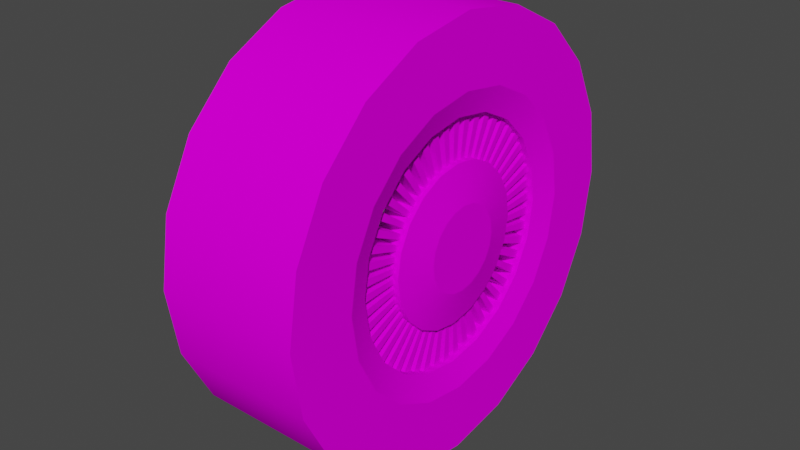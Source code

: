 # Source: ContinentalWheel.blend  (saved by Blender 2.92.15; exported with 4.5.12 LTS)
import bpy
from mathutils import Matrix  # noqa: F401  (used for matrix-valued properties, if any)

bpy.ops.wm.read_factory_settings(use_empty=True)
scene = bpy.context.scene
scene.name = 'Scene'

# ---- collections
col_collection = bpy.data.collections.new('Collection'); scene.collection.children.link(col_collection)

# ---- images (referenced by path relative to the original .blend; pixels are not part of the script)
import os
ASSET_DIR = os.environ.get("B2B_ASSET_DIR", "")  # directory of the original .blend (textures are referenced by path, not embedded)
HERE = os.path.dirname(os.path.abspath(__file__))  # packed textures are extracted next to this script under _unpacked/

def load_image(name, relpath, width, height, colorspace="sRGB"):
    """Load a texture the original file referenced (path relative to the .blend, or extracted next to this script)."""
    p = next((c for c in (os.path.join(HERE, relpath), os.path.join(ASSET_DIR, relpath)) if relpath and os.path.exists(c)), "")
    if p:
        img = bpy.data.images.load(p, check_existing=True)
        img.name = name
    else:  # same state as the original file: an image datablock whose file is absent (Cycles renders it pink)
        img = bpy.data.images.new(name, width, height)
        img.source = "FILE"
        img.filepath = "//" + (relpath or name)
    img.colorspace_settings.name = colorspace
    return img
img_wheel_png_001 = load_image('wheel.png.001', 'wheel.png', 1024, 1024, 'sRGB')

# ---- materials (node trees are filled in below, after node groups)
mat_wheel = bpy.data.materials.new('Wheel')
mat_wheel.use_backface_culling = True
mat_wheel.use_transparent_shadow = False

# ---- node groups
ng_auto_smooth = bpy.data.node_groups.new('Auto Smooth', 'GeometryNodeTree')
_s = ng_auto_smooth.interface.new_socket(name='Geometry', in_out='OUTPUT', socket_type='NodeSocketGeometry')
_s = ng_auto_smooth.interface.new_socket(name='Geometry', in_out='INPUT', socket_type='NodeSocketGeometry')
_s = ng_auto_smooth.interface.new_socket(name='Angle', in_out='INPUT', socket_type='NodeSocketFloat')
_s.subtype = 'ANGLE'
_s.min_value = 0.0
_s.max_value = 3.142
ng_auto_smooth.is_modifier = True
_N = ng_auto_smooth.nodes; _L = ng_auto_smooth.links
n0 = _N.new('NodeGroupOutput'); n0.name = 'Group Output'; n0.location = (480, -100)
n1 = _N.new('NodeGroupInput'); n1.name = 'Group Input'; n1.location = (-420, -300)
n2 = _N.new('NodeGroupInput'); n2.name = 'Group Input.001'; n2.location = (-60, -100)
n3 = _N.new('GeometryNodeSetShadeSmooth'); n3.name = 'Set Shade Smooth'; n3.location = (120, -100)
n3.domain = 'EDGE'
n4 = _N.new('GeometryNodeSetShadeSmooth'); n4.name = 'Set Shade Smooth.001'; n4.location = (300, -100)
n5 = _N.new('GeometryNodeInputMeshEdgeAngle'); n5.name = 'Edge Angle'; n5.location = (-420, -220)
n6 = _N.new('GeometryNodeInputEdgeSmooth'); n6.name = 'Is Edge Smooth'; n6.location = (-60, -160)
n7 = _N.new('GeometryNodeInputShadeSmooth'); n7.name = 'Is Face Smooth'; n7.location = (-240, -340)
n8 = _N.new('FunctionNodeBooleanMath'); n8.name = 'Boolean Math'; n8.location = (-60, -220)
n9 = _N.new('FunctionNodeCompare'); n9.name = 'Compare'; n9.location = (-240, -180)
n9.operation = 'LESS_EQUAL'
_L.new(n5.outputs[0], n9.inputs[0])
_L.new(n4.outputs[0], n0.inputs[0])
_L.new(n1.outputs[1], n9.inputs[1])
_L.new(n9.outputs[0], n8.inputs[0])
_L.new(n7.outputs[0], n8.inputs[1])
_L.new(n2.outputs[0], n3.inputs[0])
_L.new(n6.outputs[0], n3.inputs[1])
_L.new(n3.outputs[0], n4.inputs[0])
_L.new(n8.outputs[0], n3.inputs[2])
n0.is_active_output = True

# ---- material node trees
mat_wheel.use_nodes = True; mat_wheel.node_tree.nodes.clear()
_N = mat_wheel.node_tree.nodes; _L = mat_wheel.node_tree.links
n0 = _N.new('ShaderNodeBsdfPrincipled'); n0.name = 'Principled BSDF'; n0.location = (10, 300)
n0.distribution = 'GGX'
n0.subsurface_method = 'BURLEY'
n0.inputs[3].default_value = 1.45
n0.inputs[13].default_value = 0.0
n0.inputs[27].default_value = (0.0, 0.0, 0.0, 1.0)
n0.inputs[28].default_value = 1.0
n1 = _N.new('ShaderNodeOutputMaterial'); n1.name = 'Material Output'; n1.location = (300, 300)
n2 = _N.new('ShaderNodeTexImage'); n2.name = 'Image Texture'; n2.location = (-321, 202)
n2.image = img_wheel_png_001
_L.new(n0.outputs[0], n1.inputs[0])
_L.new(n2.outputs[0], n0.inputs[0])
n1.is_active_output = True

# ---- world
world_world = bpy.data.worlds.new('World'); scene.world = world_world
world_world.use_nodes = True; world_world.node_tree.nodes.clear()
_N = world_world.node_tree.nodes; _L = world_world.node_tree.links
n0 = _N.new('ShaderNodeOutputWorld'); n0.name = 'World Output'; n0.location = (300, 300)
n1 = _N.new('ShaderNodeBackground'); n1.name = 'Background'; n1.location = (10, 300)
n1.inputs[0].default_value = (0.05088, 0.05088, 0.05088, 1.0)
_L.new(n1.outputs[0], n0.inputs[0])
n0.is_active_output = True
world_world.color = (0.05088, 0.05088, 0.05088)
world_world.use_sun_shadow = False
world_world.sun_shadow_jitter_overblur = 0.0

# ---- meshes
me_cylinder = bpy.data.meshes.new('Cylinder')
me_cylinder.from_pydata([(-0.1623, -1.49e-06, 0.1978), (-0.1623, 0.06112, 0.1881), (-0.1623, 0.1163, 0.16), (-0.1623, 0.16, 0.1163), (-0.1623, 0.1881, 0.06112), (-0.1623, 0.1978, 1.192e-06), (-0.1623, 0.1881, -0.06112), (-0.1623, 0.16, -0.1163), (-0.1623, 0.1163, -0.16), (-0.1623, 0.06112, -0.1881), (-0.1623, 1.371e-06, -0.1978), (-0.1623, -0.06112, -0.1881), (-0.1623, -0.1163, -0.16), (-0.1623, -0.16, -0.1163), (-0.1623, -0.1881, -0.06112), (-0.1623, -0.1978, -1.55e-06), (-0.1623, -0.1881, 0.06112), (-0.1623, -0.16, 0.1163), (-0.1623, -0.1163, 0.16), (-0.1623, -0.06112, 0.1881), (-0.1623, -2.444e-06, 0.3174), (-0.1623, 0.09809, 0.3019), (0.05181, 0.09809, 0.3019), (0.05181, -2.474e-06, 0.3174), (-0.1623, 0.1866, 0.2568), (0.05181, 0.1866, 0.2568), (-0.1623, 0.2568, 0.1866), (0.05181, 0.2568, 0.1866), (-0.1623, 0.3019, 0.0981), (0.05181, 0.3019, 0.0981), (-0.1623, 0.3174, 2.027e-06), (0.05181, 0.3174, 2.146e-06), (-0.1623, 0.3019, -0.09809), (0.05181, 0.3019, -0.09809), (-0.1623, 0.2568, -0.1866), (0.05181, 0.2568, -0.1866), (-0.1623, 0.1866, -0.2568), (0.05181, 0.1866, -0.2568), (-0.1623, 0.0981, -0.3019), (0.05181, 0.0981, -0.3019), (-0.1623, 2.295e-06, -0.3174), (0.05181, 2.265e-06, -0.3174), (-0.1623, -0.09809, -0.3019), (0.05181, -0.09809, -0.3019), (-0.1623, -0.1866, -0.2568), (0.05181, -0.1866, -0.2568), (-0.1623, -0.2568, -0.1866), (0.05181, -0.2568, -0.1866), (-0.1623, -0.3019, -0.0981), (0.05181, -0.3019, -0.0981), (-0.1623, -0.3174, -2.265e-06), (0.05181, -0.3174, -2.265e-06), (-0.1623, -0.3019, 0.09809), (0.05181, -0.3019, 0.09809), (-0.1623, -0.2568, 0.1866), (0.05181, -0.2568, 0.1866), (-0.1623, -0.1866, 0.2568), (0.05181, -0.1866, 0.2568), (-0.1623, -0.0981, 0.3019), (0.05181, -0.0981, 0.3019), (-0.1623, -1.639e-06, 0.2162), (-0.1623, 0.06679, 0.2056), (0.03956, 0.05533, 0.1703), (0.03956, -1.371e-06, 0.1791), (-0.1623, 0.1271, 0.1749), (0.03956, 0.1052, 0.1449), (-0.1623, 0.1749, 0.1271), (0.03956, 0.1449, 0.1053), (-0.1623, 0.2056, 0.0668), (0.03956, 0.1703, 0.05533), (-0.1623, 0.2162, 1.311e-06), (0.03956, 0.1791, 1.073e-06), (-0.1623, 0.2056, -0.06679), (0.03956, 0.1703, -0.05533), (-0.1623, 0.1749, -0.1271), (0.03956, 0.1449, -0.1052), (-0.1623, 0.1271, -0.1749), (0.03956, 0.1053, -0.1449), (-0.1623, 0.0668, -0.2056), (0.03956, 0.05533, -0.1703), (-0.1623, 1.49e-06, -0.2162), (0.03956, 1.132e-06, -0.1791), (-0.1623, -0.06679, -0.2056), (0.03956, -0.05533, -0.1703), (-0.1623, -0.1271, -0.1749), (0.03956, -0.1052, -0.1449), (-0.1623, -0.1749, -0.1271), (0.03956, -0.1449, -0.1053), (-0.1623, -0.2056, -0.0668), (0.03956, -0.1703, -0.05533), (-0.1623, -0.2162, -1.669e-06), (0.03956, -0.1791, -1.311e-06), (-0.1623, -0.2056, 0.06679), (0.03956, -0.1703, 0.05533), (-0.1623, -0.1749, 0.1271), (0.03956, -0.1449, 0.1052), (-0.1623, -0.1271, 0.1749), (0.03956, -0.1053, 0.1449), (-0.1623, -0.0668, 0.2056), (0.03956, -0.05533, 0.1703), (-0.005992, -0.16, 0.1163), (-0.005662, -0.1057, 0.1455), (-0.005662, -0.1711, 0.05558), (-0.005662, -0.1799, -1.311e-06), (-0.005662, -0.1711, -0.05558), (-0.005662, -0.1455, -0.1057), (-0.005662, -0.1057, -0.1455), (-0.005662, -0.05558, -0.1711), (-0.005662, 1.162e-06, -0.1799), (-0.005662, 0.05558, -0.1711), (-0.005662, 0.1057, -0.1455), (-0.005662, 0.1455, -0.1057), (-0.005662, 0.1711, -0.05558), (-0.005662, 0.1799, 1.073e-06), (-0.005662, 0.1711, 0.05558), (-0.005662, 0.1455, 0.1057), (-0.005662, 0.1057, 0.1455), (-0.005662, 0.05558, 0.1711), (-0.005662, -1.371e-06, 0.1799), (-0.005662, -0.05558, 0.1711), (0.05181, 0.06679, 0.2056), (0.05181, -1.669e-06, 0.2162), (0.05181, 0.1271, 0.1749), (0.05181, 0.1749, 0.1271), (0.05181, 0.2056, 0.0668), (0.05181, 0.2162, 1.311e-06), (0.05181, 0.2056, -0.06679), (0.05181, 0.1749, -0.1271), (0.05181, 0.1271, -0.1749), (0.05181, 0.0668, -0.2056), (0.05181, 1.46e-06, -0.2162), (0.05181, -0.0668, -0.2056), (0.05181, -0.1271, -0.1749), (0.05181, -0.1749, -0.1271), (0.05181, -0.2056, -0.0668), (0.05181, -0.2162, -1.55e-06), (0.05181, -0.2056, 0.06679), (0.05181, -0.1749, 0.1271), (0.05181, -0.1271, 0.1749), (0.05181, -0.0668, 0.2056), (0.03956, 0.03633, 0.1118), (0.03956, -8.643e-07, 0.1176), (0.03956, 0.0691, 0.09511), (0.03956, 0.09511, 0.0691), (0.03956, 0.1118, 0.03633), (0.03956, 0.1176, 5.96e-07), (0.03956, 0.1118, -0.03633), (0.03956, 0.09511, -0.0691), (0.03956, 0.0691, -0.09511), (0.03956, 0.03633, -0.1118), (0.03956, 5.96e-07, -0.1176), (0.03956, -0.03633, -0.1118), (0.03956, -0.0691, -0.09511), (0.03956, -0.09511, -0.0691), (0.03956, -0.1118, -0.03633), (0.03956, -0.1176, -8.345e-07), (0.03956, -0.1118, 0.03633), (0.03956, -0.09511, 0.0691), (0.03956, -0.0691, 0.09511), (0.03956, -0.03633, 0.1118), (0.05148, 0.01925, 0.05924), (0.05148, -4.47e-07, 0.06229), (0.05148, 0.03661, 0.05039), (0.05148, 0.05039, 0.03661), (0.05148, 0.05924, 0.01925), (0.05148, 0.06229, 1.192e-07), (0.05148, 0.05924, -0.01925), (0.05148, 0.05039, -0.03661), (0.05148, 0.03661, -0.05039), (0.05148, 0.01925, -0.05924), (0.05148, 1.192e-07, -0.06229), (0.05148, -0.01925, -0.05924), (0.05148, -0.03661, -0.05039), (0.05148, -0.05039, -0.03661), (0.05148, -0.05924, -0.01925), (0.05148, -0.06229, -4.768e-07), (0.05148, -0.05924, 0.01925), (0.05148, -0.05039, 0.03661), (0.05148, -0.03661, 0.05039), (0.05148, -0.01925, 0.05924), (-0.005992, -0.06112, 0.1881), (-0.005992, -0.1163, 0.16), (-0.005992, -1.49e-06, 0.1978), (-0.005992, 0.06112, 0.1881), (-0.005992, 0.1163, 0.16), (-0.005992, 0.16, 0.1163), (-0.005992, 0.1881, 0.06112), (-0.005992, 0.1978, 1.192e-06), (-0.005992, 0.1881, -0.06112), (-0.005992, 0.16, -0.1163), (-0.005992, 0.1163, -0.16), (-0.005992, 0.06112, -0.1881), (-0.005992, 1.341e-06, -0.1978), (-0.005992, -0.06112, -0.1881), (-0.005992, -0.1163, -0.16), (-0.005992, -0.16, -0.1163), (-0.005992, -0.1881, -0.06112), (-0.005992, -0.1978, -1.431e-06), (-0.005992, -0.1881, 0.06112), (-0.005662, -0.1455, 0.1057), (-0.004509, -0.03619, 0.1114), (-0.004509, -0.06884, 0.09474), (-0.004509, -8.941e-07, 0.1171), (-0.004509, 0.03619, 0.1114), (-0.004509, 0.06883, 0.09474), (-0.004509, 0.09474, 0.06884), (-0.004509, 0.1114, 0.03619), (-0.004509, 0.1171, 5.96e-07), (-0.004509, 0.1114, -0.03619), (-0.004509, 0.09474, -0.06884), (-0.004509, 0.06884, -0.09474), (-0.004509, 0.03619, -0.1114), (-0.004509, 6.258e-07, -0.1171), (-0.004509, -0.03619, -0.1114), (-0.004509, -0.06884, -0.09474), (-0.004509, -0.09474, -0.06884), (-0.004509, -0.1114, -0.03619), (-0.004509, -0.1171, -9.537e-07), (-0.004509, -0.1114, 0.03619), (-0.004509, -0.09474, 0.06883), (0.03196, 0.05533, 0.1703), (0.03196, -1.371e-06, 0.1791), (0.03196, 0.1052, 0.1449), (0.03196, 0.1449, 0.1053), (0.03196, 0.1703, 0.05533), (0.03196, 0.1791, 1.073e-06), (0.03196, 0.1703, -0.05533), (0.03196, 0.1449, -0.1052), (0.03196, 0.1053, -0.1449), (0.03196, 0.05533, -0.1703), (0.03196, 1.132e-06, -0.1791), (0.03196, -0.05533, -0.1703), (0.03196, -0.1052, -0.1449), (0.03196, -0.1449, -0.1053), (0.03196, -0.1703, -0.05533), (0.03196, -0.1791, -1.311e-06), (0.03196, -0.1703, 0.05533), (0.03196, -0.1449, 0.1052), (0.03196, -0.1053, 0.1449), (0.03196, -0.05533, 0.1703), (-0.005662, -0.1057, 0.1455), (-0.005662, -0.1711, 0.05558), (-0.005662, -0.1799, -1.311e-06), (-0.005662, -0.1711, -0.05558), (-0.005662, -0.1455, -0.1057), (-0.005662, -0.1057, -0.1455), (-0.005662, -0.05558, -0.1711), (-0.005662, 1.162e-06, -0.1799), (-0.005662, 0.05558, -0.1711), (-0.005662, 0.1057, -0.1455), (-0.005662, 0.1455, -0.1057), (-0.005662, 0.1711, -0.05558), (-0.005662, 0.1799, 1.073e-06), (-0.005662, 0.1711, 0.05558), (-0.005662, 0.1455, 0.1057), (-0.005662, 0.1057, 0.1455), (-0.005662, 0.05558, 0.1711), (-0.005662, -1.371e-06, 0.1799), (-0.005662, -0.05558, 0.1711), (0.03196, 0.03633, 0.1118), (0.03196, -8.643e-07, 0.1176), (0.03196, 0.0691, 0.09511), (0.03196, 0.09511, 0.0691), (0.03196, 0.1118, 0.03633), (0.03196, 0.1176, 5.96e-07), (0.03196, 0.1118, -0.03633), (0.03196, 0.09511, -0.0691), (0.03196, 0.0691, -0.09511), (0.03196, 0.03633, -0.1118), (0.03196, 5.96e-07, -0.1176), (0.03196, -0.03633, -0.1118), (0.03196, -0.0691, -0.09511), (0.03196, -0.09511, -0.0691), (0.03196, -0.1118, -0.03633), (0.03196, -0.1176, -8.345e-07), (0.03196, -0.1118, 0.03633), (0.03196, -0.09511, 0.0691), (0.03196, -0.0691, 0.09511), (0.03196, -0.03633, 0.1118), (-0.005662, -0.1455, 0.1057), (-0.004509, -0.03619, 0.1114), (-0.004509, -0.06884, 0.09474), (-0.004509, -8.941e-07, 0.1171), (-0.004509, 0.03619, 0.1114), (-0.004509, 0.06883, 0.09474), (-0.004509, 0.09474, 0.06884), (-0.004509, 0.1114, 0.03619), (-0.004509, 0.1171, 5.96e-07), (-0.004509, 0.1114, -0.03619), (-0.004509, 0.09474, -0.06884), (-0.004509, 0.06884, -0.09474), (-0.004509, 0.03619, -0.1114), (-0.004509, 6.258e-07, -0.1171), (-0.004509, -0.03619, -0.1114), (-0.004509, -0.06884, -0.09474), (-0.004509, -0.09474, -0.06884), (-0.004509, -0.1114, -0.03619), (-0.004509, -0.1171, -9.537e-07), (-0.004509, -0.1114, 0.03619), (-0.004509, -0.09474, 0.06883), (0.03196, -0.15, 0.09526), (0.03196, -0.155, 0.08528), (0.03196, -0.1601, 0.0753), (0.03196, -0.1652, 0.06531), (0.03196, -0.09845, 0.06254), (0.03196, -0.1018, 0.05599), (0.03196, -0.1051, 0.04944), (0.03196, -0.1085, 0.04288), (0.03196, -0.1721, 0.04426), (0.03196, -0.1738, 0.0332), (0.03196, -0.1756, 0.02213), (0.03196, -0.1773, 0.01107), (0.03196, -0.113, 0.02906), (0.03196, -0.1141, 0.0218), (0.03196, -0.1153, 0.01453), (0.03196, -0.1164, 0.007265), (0.03196, -0.1773, -0.01107), (0.03196, -0.1756, -0.02213), (0.03196, -0.1738, -0.0332), (0.03196, -0.172, -0.04427), (0.03196, -0.1164, -0.007266), (0.03196, -0.1153, -0.01453), (0.03196, -0.1141, -0.0218), (0.03196, -0.113, -0.02906), (0.03196, -0.1652, -0.06532), (0.03196, -0.1601, -0.0753), (0.03196, -0.155, -0.08528), (0.03196, -0.1499, -0.09527), (0.03196, -0.1085, -0.04288), (0.03196, -0.1051, -0.04944), (0.03196, -0.1018, -0.05599), (0.03196, -0.09845, -0.06255), (0.03196, -0.1369, -0.1132), (0.03196, -0.129, -0.1211), (0.03196, -0.1211, -0.129), (0.03196, -0.1132, -0.1369), (0.03196, -0.08991, -0.0743), (0.03196, -0.0847, -0.0795), (0.03196, -0.0795, -0.0847), (0.03196, -0.0743, -0.08991), (0.03196, -0.1132, 0.1369), (0.03196, -0.1211, 0.129), (0.03196, -0.129, 0.1211), (0.03196, -0.1369, 0.1132), (0.03196, -0.0743, 0.0899), (0.03196, -0.0795, 0.0847), (0.03196, -0.0847, 0.0795), (0.03196, -0.08991, 0.0743), (0.03196, -0.06532, 0.1652), (0.03196, -0.0753, 0.1601), (0.03196, -0.08528, 0.155), (0.03196, -0.09527, 0.1499), (0.03196, -0.04288, 0.1085), (0.03196, -0.04944, 0.1051), (0.03196, -0.05599, 0.1018), (0.03196, -0.06255, 0.09845), (0.03196, -0.09527, -0.15), (0.03196, -0.08528, -0.155), (0.03196, -0.0753, -0.1601), (0.03196, -0.06532, -0.1652), (0.03196, -0.06254, -0.09845), (0.03196, -0.05599, -0.1018), (0.03196, -0.04944, -0.1051), (0.03196, -0.04288, -0.1085), (0.03196, -0.04427, -0.1721), (0.03196, -0.0332, -0.1738), (0.03196, -0.02213, -0.1756), (0.03196, -0.01107, -0.1773), (0.03196, -0.02906, -0.113), (0.03196, -0.0218, -0.1141), (0.03196, -0.01453, -0.1153), (0.03196, -0.007265, -0.1164), (0.03196, 0.01107, -0.1773), (0.03196, 0.02213, -0.1756), (0.03196, 0.0332, -0.1738), (0.03196, 0.04427, -0.172), (0.03196, 0.007266, -0.1164), (0.03196, 0.01453, -0.1153), (0.03196, 0.0218, -0.1141), (0.03196, 0.02906, -0.113), (0.03196, -0.01107, 0.1773), (0.03196, -0.02213, 0.1756), (0.03196, -0.0332, 0.1738), (0.03196, -0.04427, 0.172), (0.03196, -0.007266, 0.1164), (0.03196, -0.01453, 0.1153), (0.03196, -0.0218, 0.1141), (0.03196, -0.02906, 0.113), (0.03196, 0.04427, 0.172), (0.03196, 0.0332, 0.1738), (0.03196, 0.02213, 0.1756), (0.03196, 0.01107, 0.1773), (0.03196, 0.02906, 0.113), (0.03196, 0.0218, 0.1141), (0.03196, 0.01453, 0.1153), (0.03196, 0.007265, 0.1164), (0.03196, 0.09526, 0.15), (0.03196, 0.08528, 0.155), (0.03196, 0.0753, 0.1601), (0.03196, 0.06531, 0.1652), (0.03196, 0.06254, 0.09845), (0.03196, 0.05599, 0.1018), (0.03196, 0.04944, 0.1051), (0.03196, 0.04288, 0.1085), (0.03196, 0.1369, 0.1132), (0.03196, 0.129, 0.1211), (0.03196, 0.1211, 0.129), (0.03196, 0.1132, 0.1369), (0.03196, 0.0899, 0.0743), (0.03196, 0.0847, 0.0795), (0.03196, 0.0795, 0.0847), (0.03196, 0.0743, 0.08991), (0.03196, 0.1652, 0.06532), (0.03196, 0.1601, 0.0753), (0.03196, 0.155, 0.08528), (0.03196, 0.1499, 0.09527), (0.03196, 0.1085, 0.04288), (0.03196, 0.1051, 0.04944), (0.03196, 0.1018, 0.05599), (0.03196, 0.09845, 0.06255), (0.03196, 0.1773, 0.01107), (0.03196, 0.1756, 0.02213), (0.03196, 0.1738, 0.0332), (0.03196, 0.172, 0.04427), (0.03196, 0.1164, 0.007266), (0.03196, 0.1153, 0.01453), (0.03196, 0.1141, 0.0218), (0.03196, 0.113, 0.02906), (0.03196, 0.172, -0.04427), (0.03196, 0.1738, -0.0332), (0.03196, 0.1756, -0.02213), (0.03196, 0.1773, -0.01107), (0.03196, 0.113, -0.02906), (0.03196, 0.1141, -0.0218), (0.03196, 0.1153, -0.01453), (0.03196, 0.1164, -0.007265), (0.03196, 0.15, -0.09527), (0.03196, 0.155, -0.08528), (0.03196, 0.1601, -0.0753), (0.03196, 0.1652, -0.06532), (0.03196, 0.09845, -0.06254), (0.03196, 0.1018, -0.05599), (0.03196, 0.1051, -0.04944), (0.03196, 0.1085, -0.04288), (0.03196, 0.1132, -0.1369), (0.03196, 0.1211, -0.129), (0.03196, 0.129, -0.1211), (0.03196, 0.1369, -0.1132), (0.03196, 0.0743, -0.08991), (0.03196, 0.0795, -0.0847), (0.03196, 0.0847, -0.0795), (0.03196, 0.08991, -0.0743), (0.03196, 0.06532, -0.1652), (0.03196, 0.0753, -0.1601), (0.03196, 0.08528, -0.155), (0.03196, 0.09527, -0.1499), (0.03196, 0.04288, -0.1085), (0.03196, 0.04944, -0.1051), (0.03196, 0.05599, -0.1018), (0.03196, 0.06255, -0.09845), (-0.005662, -0.1506, 0.09569), (-0.005662, -0.1557, 0.08566), (-0.005662, -0.1608, 0.07564), (-0.005662, -0.166, 0.06561), (-0.004509, -0.09807, 0.06231), (-0.004509, -0.1014, 0.05578), (-0.004509, -0.1047, 0.04925), (-0.004509, -0.1081, 0.04272), (-0.005662, -0.1137, 0.1376), (-0.005662, -0.1216, 0.1296), (-0.005662, -0.1296, 0.1216), (-0.005662, -0.1376, 0.1137), (-0.004509, -0.07402, 0.08956), (-0.004509, -0.0792, 0.08438), (-0.004509, -0.08438, 0.0792), (-0.004509, -0.08956, 0.07402), (-0.005662, -0.1728, 0.04446), (-0.005662, -0.1746, 0.03335), (-0.005662, -0.1763, 0.02223), (-0.005662, -0.1781, 0.01111), (-0.004509, -0.1125, 0.02895), (-0.004509, -0.1137, 0.02171), (-0.004509, -0.1148, 0.01447), (-0.004509, -0.116, 0.007237), (-0.005662, -0.1781, -0.01112), (-0.005662, -0.1763, -0.02223), (-0.005662, -0.1746, -0.03335), (-0.005662, -0.1728, -0.04447), (-0.004509, -0.116, -0.007239), (-0.004509, -0.1148, -0.01448), (-0.004509, -0.1137, -0.02171), (-0.004509, -0.1125, -0.02895), (-0.005662, -0.166, -0.06561), (-0.005662, -0.1608, -0.07564), (-0.005662, -0.1557, -0.08567), (-0.005662, -0.1506, -0.09569), (-0.004509, -0.1081, -0.04272), (-0.004509, -0.1047, -0.04925), (-0.004509, -0.1014, -0.05578), (-0.004509, -0.09807, -0.06231), (-0.005662, -0.1376, -0.1137), (-0.005662, -0.1296, -0.1216), (-0.005662, -0.1216, -0.1296), (-0.005662, -0.1137, -0.1376), (-0.004509, -0.08956, -0.07402), (-0.004509, -0.08438, -0.0792), (-0.004509, -0.0792, -0.08438), (-0.004509, -0.07402, -0.08956), (-0.005662, -0.06561, 0.1659), (-0.005662, -0.07564, 0.1608), (-0.005662, -0.08567, 0.1557), (-0.005662, -0.09569, 0.1506), (-0.004509, -0.04272, 0.1081), (-0.004509, -0.04925, 0.1047), (-0.004509, -0.05578, 0.1014), (-0.004509, -0.06231, 0.09807), (-0.005662, -0.01112, 0.1781), (-0.005662, -0.02223, 0.1763), (-0.005662, -0.03335, 0.1746), (-0.005662, -0.04447, 0.1728), (-0.004509, -0.007239, 0.116), (-0.004509, -0.01448, 0.1148), (-0.004509, -0.02171, 0.1137), (-0.004509, -0.02895, 0.1125), (-0.005662, -0.09569, -0.1506), (-0.005662, -0.08566, -0.1557), (-0.005662, -0.07564, -0.1608), (-0.005662, -0.06561, -0.166), (-0.004509, -0.06231, -0.09807), (-0.004509, -0.05578, -0.1014), (-0.004509, -0.04925, -0.1047), (-0.004509, -0.04272, -0.1081), (-0.005662, -0.04446, -0.1728), (-0.005662, -0.03335, -0.1746), (-0.005662, -0.02223, -0.1763), (-0.005662, -0.01112, -0.1781), (-0.004509, -0.02895, -0.1125), (-0.004509, -0.02171, -0.1137), (-0.004509, -0.01448, -0.1148), (-0.004509, -0.007237, -0.116), (-0.005662, 0.01112, -0.1781), (-0.005662, 0.02223, -0.1763), (-0.005662, 0.03335, -0.1746), (-0.005662, 0.04447, -0.1728), (-0.004509, 0.007238, -0.116), (-0.004509, 0.01448, -0.1148), (-0.004509, 0.02171, -0.1137), (-0.004509, 0.02895, -0.1125), (-0.005662, 0.04446, 0.1728), (-0.005662, 0.03335, 0.1746), (-0.005662, 0.02223, 0.1763), (-0.005662, 0.01111, 0.1781), (-0.004509, 0.02895, 0.1125), (-0.004509, 0.02171, 0.1137), (-0.004509, 0.01447, 0.1148), (-0.004509, 0.007237, 0.116), (-0.005662, 0.09569, 0.1506), (-0.005662, 0.08566, 0.1557), (-0.005662, 0.07564, 0.1608), (-0.005662, 0.06561, 0.166), (-0.004509, 0.06231, 0.09807), (-0.004509, 0.05578, 0.1014), (-0.004509, 0.04925, 0.1047), (-0.004509, 0.04272, 0.1081), (-0.005662, 0.1376, 0.1137), (-0.005662, 0.1296, 0.1216), (-0.005662, 0.1216, 0.1296), (-0.005662, 0.1137, 0.1376), (-0.004509, 0.08956, 0.07402), (-0.004509, 0.08438, 0.0792), (-0.004509, 0.0792, 0.08438), (-0.004509, 0.07402, 0.08956), (-0.005662, 0.1659, 0.06561), (-0.005662, 0.1608, 0.07564), (-0.005662, 0.1557, 0.08567), (-0.005662, 0.1506, 0.09569), (-0.004509, 0.1081, 0.04272), (-0.004509, 0.1047, 0.04925), (-0.004509, 0.1014, 0.05578), (-0.004509, 0.09807, 0.06231), (-0.005662, 0.1781, 0.01112), (-0.005662, 0.1763, 0.02223), (-0.005662, 0.1746, 0.03335), (-0.005662, 0.1728, 0.04447), (-0.004509, 0.116, 0.007238), (-0.004509, 0.1148, 0.01448), (-0.004509, 0.1137, 0.02171), (-0.004509, 0.1125, 0.02895), (-0.005662, 0.1728, -0.04446), (-0.005662, 0.1746, -0.03335), (-0.005662, 0.1763, -0.02223), (-0.005662, 0.1781, -0.01112), (-0.004509, 0.1125, -0.02895), (-0.004509, 0.1137, -0.02171), (-0.004509, 0.1148, -0.01447), (-0.004509, 0.116, -0.007237), (-0.005662, 0.1506, -0.09569), (-0.005662, 0.1557, -0.08566), (-0.005662, 0.1608, -0.07564), (-0.005662, 0.166, -0.06561), (-0.004509, 0.09807, -0.06231), (-0.004509, 0.1014, -0.05578), (-0.004509, 0.1047, -0.04925), (-0.004509, 0.1081, -0.04272), (-0.005662, 0.1137, -0.1376), (-0.005662, 0.1216, -0.1296), (-0.005662, 0.1296, -0.1216), (-0.005662, 0.1376, -0.1137), (-0.004509, 0.07402, -0.08956), (-0.004509, 0.0792, -0.08438), (-0.004509, 0.08438, -0.0792), (-0.004509, 0.08956, -0.07402), (-0.005662, 0.06561, -0.166), (-0.005662, 0.07564, -0.1608), (-0.005662, 0.08567, -0.1557), (-0.005662, 0.09569, -0.1506), (-0.004509, 0.04272, -0.1081), (-0.004509, 0.04925, -0.1047), (-0.004509, 0.05578, -0.1014), (-0.004509, 0.06231, -0.09807)], [], [(20, 23, 22, 21), (21, 22, 25, 24), (24, 25, 27, 26), (26, 27, 29, 28), (28, 29, 31, 30), (30, 31, 33, 32), (32, 33, 35, 34), (34, 35, 37, 36), (36, 37, 39, 38), (38, 39, 41, 40), (40, 41, 43, 42), (42, 43, 45, 44), (44, 45, 47, 46), (46, 47, 49, 48), (48, 49, 51, 50), (50, 51, 53, 52), (52, 53, 55, 54), (54, 55, 57, 56), (56, 57, 59, 58), (58, 59, 23, 20), (61, 60, 20, 21), (121, 120, 22, 23), (64, 61, 21, 24), (120, 122, 25, 22), (66, 64, 24, 26), (122, 123, 27, 25), (68, 66, 26, 28), (123, 124, 29, 27), (70, 68, 28, 30), (124, 125, 31, 29), (72, 70, 30, 32), (125, 126, 33, 31), (74, 72, 32, 34), (126, 127, 35, 33), (76, 74, 34, 36), (127, 128, 37, 35), (78, 76, 36, 38), (128, 129, 39, 37), (80, 78, 38, 40), (129, 130, 41, 39), (82, 80, 40, 42), (130, 131, 43, 41), (84, 82, 42, 44), (131, 132, 45, 43), (86, 84, 44, 46), (132, 133, 47, 45), (88, 86, 46, 48), (133, 134, 49, 47), (90, 88, 48, 50), (134, 135, 51, 49), (92, 90, 50, 52), (135, 136, 53, 51), (94, 92, 52, 54), (136, 137, 55, 53), (96, 94, 54, 56), (137, 138, 57, 55), (98, 96, 56, 58), (138, 139, 59, 57), (60, 98, 58, 20), (139, 121, 23, 59), (1, 0, 60, 61), (2, 1, 61, 64), (208, 209, 210, 211, 212, 213, 214, 215, 216, 217, 218, 219, 201, 200, 202, 203, 204, 205, 206, 207), (3, 2, 64, 66), (4, 3, 66, 68), (5, 4, 68, 70), (6, 5, 70, 72), (7, 6, 72, 74), (8, 7, 74, 76), (9, 8, 76, 78), (10, 9, 78, 80), (11, 10, 80, 82), (12, 11, 82, 84), (13, 12, 84, 86), (14, 13, 86, 88), (15, 14, 88, 90), (16, 15, 90, 92), (17, 16, 92, 94), (18, 17, 94, 96), (19, 18, 96, 98), (0, 19, 98, 60), (18, 19, 180, 181), (19, 0, 182, 180), (0, 1, 183, 182), (1, 2, 184, 183), (2, 3, 185, 184), (3, 4, 186, 185), (4, 5, 187, 186), (5, 6, 188, 187), (6, 7, 189, 188), (7, 8, 190, 189), (8, 9, 191, 190), (9, 10, 192, 191), (10, 11, 193, 192), (11, 12, 194, 193), (12, 13, 195, 194), (13, 14, 196, 195), (14, 15, 197, 196), (15, 16, 198, 197), (17, 18, 181, 100), (16, 17, 100, 198), (63, 62, 120, 121), (62, 65, 122, 120), (65, 67, 123, 122), (67, 69, 124, 123), (69, 71, 125, 124), (71, 73, 126, 125), (73, 75, 127, 126), (75, 77, 128, 127), (77, 79, 129, 128), (79, 81, 130, 129), (81, 83, 131, 130), (83, 85, 132, 131), (85, 87, 133, 132), (87, 89, 134, 133), (89, 91, 135, 134), (91, 93, 136, 135), (93, 95, 137, 136), (95, 97, 138, 137), (97, 99, 139, 138), (99, 63, 121, 139), (378, 377, 373, 374), (284, 560, 556, 255), (268, 379, 375, 229), (369, 368, 364, 365), (554, 555, 551, 550), (371, 370, 366, 367), (552, 553, 549, 548), (362, 361, 357, 358), (270, 363, 359, 231), (353, 352, 348, 349), (355, 354, 350, 351), (545, 546, 542, 541), (346, 345, 341, 342), (292, 544, 540, 247), (276, 347, 343, 237), (161, 160, 140, 141), (160, 162, 142, 140), (162, 163, 143, 142), (163, 164, 144, 143), (164, 165, 145, 144), (165, 166, 146, 145), (166, 167, 147, 146), (167, 168, 148, 147), (168, 169, 149, 148), (169, 170, 150, 149), (170, 171, 151, 150), (171, 172, 152, 151), (172, 173, 153, 152), (173, 174, 154, 153), (174, 175, 155, 154), (175, 176, 156, 155), (176, 177, 157, 156), (177, 178, 158, 157), (178, 179, 159, 158), (179, 161, 141, 159), (119, 101, 181, 180), (118, 119, 180, 182), (117, 118, 182, 183), (116, 117, 183, 184), (115, 116, 184, 185), (114, 115, 185, 186), (113, 114, 186, 187), (112, 113, 187, 188), (111, 112, 188, 189), (110, 111, 189, 190), (109, 110, 190, 191), (108, 109, 191, 192), (107, 108, 192, 193), (106, 107, 193, 194), (105, 106, 194, 195), (104, 105, 195, 196), (103, 104, 196, 197), (102, 103, 197, 198), (101, 199, 100, 181), (199, 102, 198, 100), (337, 336, 332, 333), (538, 539, 535, 534), (339, 338, 334, 335), (536, 537, 533, 532), (330, 329, 325, 326), (272, 331, 327, 233), (321, 320, 316, 317), (323, 322, 318, 319), (529, 530, 526, 525), (314, 313, 309, 310), (294, 528, 524, 245), (274, 315, 311, 235), (305, 304, 300, 301), (307, 306, 302, 303), (521, 522, 518, 517), (400, 261, 222, 396), (282, 520, 516, 257), (416, 263, 224, 412), (514, 515, 511, 510), (432, 265, 226, 428), (448, 267, 228, 444), (512, 513, 509, 508), (376, 269, 230, 372), (360, 271, 232, 356), (506, 507, 503, 502), (328, 273, 234, 324), (312, 275, 236, 308), (504, 505, 501, 500), (344, 277, 238, 340), (384, 260, 221, 380), (523, 280, 258, 519), (563, 283, 256, 559), (579, 285, 254, 575), (595, 287, 252, 591), (611, 289, 250, 607), (547, 291, 248, 543), (531, 293, 246, 527), (499, 295, 244, 495), (483, 297, 242, 479), (475, 299, 279, 471), (278, 387, 383, 239), (386, 385, 381, 382), (497, 498, 494, 493), (395, 394, 390, 391), (296, 496, 492, 243), (393, 392, 388, 389), (259, 403, 399, 220), (490, 491, 487, 486), (402, 401, 397, 398), (488, 489, 485, 484), (411, 410, 406, 407), (409, 408, 404, 405), (262, 419, 415, 223), (418, 417, 413, 414), (481, 482, 478, 477), (427, 426, 422, 423), (298, 480, 476, 241), (425, 424, 420, 421), (264, 435, 431, 225), (434, 433, 429, 430), (473, 474, 470, 469), (443, 442, 438, 439), (281, 472, 468, 240), (441, 440, 436, 437), (266, 451, 447, 227), (466, 467, 463, 462), (450, 449, 445, 446), (464, 465, 461, 460), (459, 458, 454, 455), (457, 456, 452, 453), (561, 562, 558, 557), (568, 569, 565, 564), (570, 571, 567, 566), (286, 576, 572, 253), (577, 578, 574, 573), (584, 585, 581, 580), (586, 587, 583, 582), (288, 592, 588, 251), (593, 594, 590, 589), (600, 601, 597, 596), (602, 603, 599, 598), (290, 608, 604, 249), (609, 610, 606, 605), (91, 103, 102, 93), (93, 102, 199, 95), (616, 617, 613, 612), (95, 199, 101, 97), (618, 619, 615, 614), (89, 104, 103, 91), (87, 105, 104, 89), (85, 106, 105, 87), (83, 107, 106, 85), (81, 108, 107, 83), (79, 109, 108, 81), (77, 110, 109, 79), (75, 111, 110, 77), (73, 112, 111, 75), (71, 113, 112, 73), (69, 114, 113, 71), (67, 115, 114, 69), (65, 116, 115, 67), (62, 117, 116, 65), (63, 118, 117, 62), (99, 119, 118, 63), (97, 101, 119, 99), (342, 470, 474, 346), (341, 345, 473, 469), (238, 277, 281, 240), (340, 468, 472, 344), (511, 515, 355, 351), (510, 350, 354, 514), (508, 348, 352, 512), (509, 513, 353, 349), (158, 159, 200, 201), (157, 158, 201, 219), (156, 157, 219, 218), (155, 156, 218, 217), (154, 155, 217, 216), (153, 154, 216, 215), (152, 153, 215, 214), (151, 152, 214, 213), (150, 151, 213, 212), (149, 150, 212, 211), (148, 149, 211, 210), (147, 148, 210, 209), (146, 147, 209, 208), (145, 146, 208, 207), (144, 145, 207, 206), (143, 144, 206, 205), (142, 143, 205, 204), (140, 142, 204, 203), (141, 140, 203, 202), (159, 141, 202, 200), (343, 347, 475, 471), (237, 279, 299, 276), (300, 304, 464, 460), (301, 461, 465, 305), (302, 306, 466, 462), (303, 463, 467, 307), (275, 298, 241, 236), (308, 476, 480, 312), (310, 478, 482, 314), (274, 235, 242, 297), (311, 315, 483, 479), (309, 313, 481, 477), (316, 320, 488, 484), (317, 485, 489, 321), (318, 322, 490, 486), (319, 487, 491, 323), (273, 296, 243, 234), (324, 492, 496, 328), (326, 494, 498, 330), (272, 233, 244, 295), (501, 505, 337, 333), (500, 332, 336, 504), (327, 331, 499, 495), (325, 329, 497, 493), (278, 239, 258, 280), (519, 383, 387, 523), (518, 522, 386, 382), (517, 381, 385, 521), (260, 282, 257, 221), (516, 520, 384, 380), (391, 551, 555, 395), (390, 394, 554, 550), (389, 549, 553, 393), (388, 392, 552, 548), (259, 220, 256, 283), (399, 403, 563, 559), (398, 558, 562, 402), (397, 401, 561, 557), (396, 556, 560, 400), (261, 284, 255, 222), (407, 567, 571, 411), (406, 410, 570, 566), (405, 565, 569, 409), (404, 408, 568, 564), (415, 419, 579, 575), (262, 223, 254, 285), (414, 574, 578, 418), (413, 417, 577, 573), (412, 572, 576, 416), (263, 286, 253, 224), (423, 583, 587, 427), (422, 426, 586, 582), (264, 225, 252, 287), (430, 590, 594, 434), (421, 581, 585, 425), (420, 424, 584, 580), (431, 435, 595, 591), (429, 433, 593, 589), (265, 288, 251, 226), (428, 588, 592, 432), (439, 599, 603, 443), (438, 442, 602, 598), (436, 440, 600, 596), (266, 227, 250, 289), (437, 597, 601, 441), (447, 451, 611, 607), (446, 606, 610, 450), (444, 604, 608, 448), (445, 449, 609, 605), (267, 290, 249, 228), (453, 613, 617, 457), (455, 615, 619, 459), (454, 458, 618, 614), (452, 456, 616, 612), (374, 542, 546, 378), (268, 229, 248, 291), (375, 379, 547, 543), (373, 377, 545, 541), (372, 540, 544, 376), (269, 292, 247, 230), (367, 535, 539, 371), (366, 370, 538, 534), (365, 533, 537, 369), (364, 368, 536, 532), (359, 363, 531, 527), (270, 231, 246, 293), (358, 526, 530, 362), (356, 524, 528, 360), (357, 361, 529, 525), (271, 294, 245, 232), (502, 334, 338, 506), (503, 507, 339, 335), (160, 161, 179, 178, 177, 176, 175, 174, 173, 172, 171, 170, 169, 168, 167, 166, 165, 164, 163, 162)])
me_cylinder.polygons.foreach_set('use_smooth', [True] * 402)
_k = set([(62, 63), (62, 65), (63, 99), (65, 67), (67, 69), (69, 71), (71, 73), (73, 75), (75, 77), (77, 79), (79, 81), (81, 83), (83, 85), (85, 87), (87, 89), (89, 91), (91, 93), (93, 95), (95, 97), (97, 99), (120, 121), (120, 122), (121, 139), (122, 123), (123, 124), (124, 125), (125, 126), (126, 127), (127, 128), (128, 129), (129, 130), (130, 131), (131, 132), (132, 133), (133, 134), (134, 135), (135, 136), (136, 137), (137, 138), (138, 139), (140, 141), (140, 142), (141, 159), (142, 143), (143, 144), (144, 145), (145, 146), (146, 147), (147, 148), (148, 149), (149, 150), (150, 151), (151, 152), (152, 153), (153, 154), (154, 155), (155, 156), (156, 157), (157, 158), (158, 159), (160, 161), (160, 162), (161, 179), (162, 163), (163, 164), (164, 165), (165, 166), (166, 167), (167, 168), (168, 169), (169, 170), (170, 171), (171, 172), (172, 173), (173, 174), (174, 175), (175, 176), (176, 177), (177, 178), (178, 179), (220, 399), (221, 380), (222, 396), (223, 415), (224, 412), (225, 431), (226, 428), (227, 447), (228, 444), (229, 375), (230, 372), (231, 359), (232, 356), (233, 327), (234, 324), (235, 311), (236, 308), (237, 343), (238, 340), (239, 383), (259, 403), (260, 384), (261, 400), (262, 419), (263, 416), (264, 435), (265, 432), (266, 451), (267, 448), (268, 379), (269, 376), (270, 363), (271, 360), (272, 331), (273, 328), (274, 315), (275, 312), (276, 347), (277, 344), (278, 387), (300, 301), (302, 303), (304, 305), (306, 307), (309, 310), (313, 314), (316, 317), (318, 319), (320, 321), (322, 323), (325, 326), (329, 330), (332, 333), (334, 335), (336, 337), (338, 339), (341, 342), (345, 346), (348, 349), (350, 351), (352, 353), (354, 355), (357, 358), (361, 362), (364, 365), (366, 367), (368, 369), (370, 371), (373, 374), (377, 378), (381, 382), (385, 386), (388, 389), (390, 391), (392, 393), (394, 395), (397, 398), (401, 402), (404, 405), (406, 407), (408, 409), (410, 411), (413, 414), (417, 418), (420, 421), (422, 423), (424, 425), (426, 427), (429, 430), (433, 434), (436, 437), (438, 439), (440, 441), (442, 443), (445, 446), (449, 450), (452, 453), (454, 455), (456, 457), (458, 459)])
me_cylinder.attributes.new('sharp_edge', 'BOOLEAN', 'EDGE').data.foreach_set('value', [ (min(e.vertices), max(e.vertices)) in _k for e in me_cylinder.edges])
_uv = me_cylinder.uv_layers.new(name='UVMap')
_uv.uv.foreach_set('vector', [0.1696, 0.4534, 0.3225, 0.4534, 0.3225, 0.6639, 0.1696, 0.6639, 0.1696, 0.4533, 0.3225, 0.4533, 0.3225, 0.664, 0.1696, 0.664, 0.1696, 0.4534, 0.3225, 0.4534, 0.3225, 0.6638, 0.1696, 0.6638, 0.1696, 0.4532, 0.3225, 0.4532, 0.3225, 0.6638, 0.1696, 0.6638, 0.1696, 0.4533, 0.3225, 0.4533, 0.3225, 0.6637, 0.1696, 0.6637, 0.1696, 0.4533, 0.3225, 0.4533, 0.3225, 0.6641, 0.1696, 0.6641, 0.1696, 0.4533, 0.3225, 0.4533, 0.3225, 0.6639, 0.1696, 0.6639, 0.1696, 0.453, 0.3225, 0.453, 0.3225, 0.6641, 0.1696, 0.6641, 0.1696, 0.4533, 0.3225, 0.4533, 0.3225, 0.6637, 0.1696, 0.6637, 0.1696, 0.4533, 0.3225, 0.4533, 0.3225, 0.6638, 0.1696, 0.6638, 0.1696, 0.4532, 0.3225, 0.4532, 0.3225, 0.664, 0.1696, 0.664, 0.1696, 0.4533, 0.3225, 0.4533, 0.3225, 0.664, 0.1696, 0.664, 0.1696, 0.4532, 0.3225, 0.4532, 0.3225, 0.6639, 0.1696, 0.6639, 0.1696, 0.4535, 0.3225, 0.4535, 0.3225, 0.6639, 0.1696, 0.6639, 0.1696, 0.4532, 0.3225, 0.4532, 0.3225, 0.6642, 0.1696, 0.6642, 0.1696, 0.4533, 0.3225, 0.4533, 0.3225, 0.6637, 0.1696, 0.6637, 0.1696, 0.4537, 0.3225, 0.4537, 0.3225, 0.664, 0.1696, 0.664, 0.1696, 0.4534, 0.3225, 0.4534, 0.3225, 0.6639, 0.1696, 0.6639, 0.1696, 0.4533, 0.3225, 0.4533, 0.3225, 0.664, 0.1696, 0.664, 0.1696, 0.4535, 0.3225, 0.4535, 0.3225, 0.6624, 0.1696, 0.6624, 0.3177, 0.2405, 0.2743, 0.2123, 0.2896, 0.01993, 0.3619, 0.06692, 0.2268, 0.2076, 0.1828, 0.2363, 0.1402, 0.06902, 0.2122, 0.02225, 0.3545, 0.294, 0.3177, 0.2405, 0.3619, 0.06692, 0.4234, 0.1563, 0.1828, 0.2363, 0.1453, 0.2907, 0.07899, 0.158, 0.1402, 0.06902, 0.3813, 0.3678, 0.3545, 0.294, 0.4234, 0.1563, 0.4681, 0.2793, 0.1453, 0.2907, 0.1181, 0.3656, 0.03451, 0.2804, 0.07899, 0.158, 0.3954, 0.4544, 0.3813, 0.3678, 0.4681, 0.2793, 0.4916, 0.424, 0.1181, 0.3656, 0.1038, 0.4537, 0.01113, 0.4243, 0.03451, 0.2804, 0.3954, 0.5456, 0.3954, 0.4544, 0.4916, 0.424, 0.4916, 0.576, 0.1038, 0.4537, 0.1038, 0.5463, 0.01113, 0.5757, 0.01113, 0.4243, 0.3813, 0.6322, 0.3954, 0.5456, 0.4916, 0.576, 0.4681, 0.7207, 0.1038, 0.5463, 0.1181, 0.6344, 0.03451, 0.7196, 0.01113, 0.5757, 0.3545, 0.706, 0.3813, 0.6322, 0.4681, 0.7207, 0.4234, 0.8437, 0.1181, 0.6344, 0.1453, 0.7093, 0.07899, 0.842, 0.03451, 0.7196, 0.3177, 0.7595, 0.3545, 0.706, 0.4234, 0.8437, 0.3619, 0.9331, 0.1453, 0.7093, 0.1828, 0.7637, 0.1402, 0.931, 0.07899, 0.842, 0.2743, 0.7877, 0.3177, 0.7595, 0.3619, 0.9331, 0.2896, 0.9801, 0.1828, 0.7637, 0.2268, 0.7924, 0.2122, 0.9777, 0.1402, 0.931, 0.2288, 0.7877, 0.2743, 0.7877, 0.2896, 0.9801, 0.2135, 0.9801, 0.2268, 0.7924, 0.2732, 0.7924, 0.2878, 0.9777, 0.2122, 0.9777, 0.1854, 0.7595, 0.2288, 0.7877, 0.2135, 0.9801, 0.1412, 0.9331, 0.2732, 0.7924, 0.3172, 0.7637, 0.3598, 0.931, 0.2878, 0.9777, 0.1486, 0.706, 0.1854, 0.7595, 0.1412, 0.9331, 0.0797, 0.8437, 0.3172, 0.7637, 0.3547, 0.7093, 0.421, 0.842, 0.3598, 0.931, 0.1218, 0.6322, 0.1486, 0.706, 0.0797, 0.8437, 0.03501, 0.7207, 0.3547, 0.7093, 0.3819, 0.6344, 0.4655, 0.7196, 0.421, 0.842, 0.1077, 0.5456, 0.1218, 0.6322, 0.03501, 0.7207, 0.01152, 0.576, 0.3819, 0.6344, 0.3962, 0.5463, 0.4889, 0.5757, 0.4655, 0.7196, 0.1077, 0.4544, 0.1077, 0.5456, 0.01152, 0.576, 0.01152, 0.424, 0.3962, 0.5463, 0.3962, 0.4537, 0.4889, 0.4243, 0.4889, 0.5757, 0.1218, 0.3678, 0.1077, 0.4544, 0.01152, 0.424, 0.03501, 0.2793, 0.3962, 0.4537, 0.3819, 0.3656, 0.4655, 0.2804, 0.4889, 0.4243, 0.1486, 0.294, 0.1218, 0.3678, 0.03501, 0.2793, 0.0797, 0.1563, 0.3819, 0.3656, 0.3547, 0.2907, 0.421, 0.158, 0.4655, 0.2804, 0.1854, 0.2405, 0.1486, 0.294, 0.0797, 0.1563, 0.1412, 0.06692, 0.3547, 0.2907, 0.3172, 0.2363, 0.3598, 0.06902, 0.421, 0.158, 0.2288, 0.2123, 0.1854, 0.2405, 0.1412, 0.06692, 0.2135, 0.01993, 0.3172, 0.2363, 0.2732, 0.2076, 0.2878, 0.02225, 0.3598, 0.06902, 0.2743, 0.2123, 0.2288, 0.2123, 0.2135, 0.01993, 0.2896, 0.01993, 0.2732, 0.2076, 0.2268, 0.2076, 0.2122, 0.02225, 0.2878, 0.02225, 0.8647, 0.4198, 0.8647, 0.3998, 0.8706, 0.3989, 0.8706, 0.4207, 0.8585, 0.4388, 0.8647, 0.4198, 0.8706, 0.4207, 0.8638, 0.4414, 0.6855, 0.4881, 0.7007, 0.4991, 0.7118, 0.5143, 0.7176, 0.5322, 0.7176, 0.551, 0.7118, 0.5689, 0.7007, 0.5841, 0.6855, 0.5951, 0.6677, 0.6009, 0.6489, 0.6009, 0.631, 0.5951, 0.6215, 0.5882, 0.6089, 0.5745, 0.599, 0.551, 0.599, 0.5322, 0.6048, 0.5143, 0.6158, 0.4991, 0.631, 0.4881, 0.6489, 0.4823, 0.6677, 0.4823, 0.8468, 0.4549, 0.8585, 0.4388, 0.8638, 0.4414, 0.851, 0.4591, 0.8307, 0.4666, 0.8468, 0.4549, 0.851, 0.4591, 0.8334, 0.4719, 0.8117, 0.4728, 0.8307, 0.4666, 0.8334, 0.4719, 0.8126, 0.4786, 0.7918, 0.4728, 0.8117, 0.4728, 0.8126, 0.4786, 0.7908, 0.4786, 0.7728, 0.4666, 0.7918, 0.4728, 0.7908, 0.4786, 0.7701, 0.4719, 0.7567, 0.4549, 0.7728, 0.4666, 0.7701, 0.4719, 0.7525, 0.4591, 0.7449, 0.4388, 0.7567, 0.4549, 0.7525, 0.4591, 0.7397, 0.4414, 0.7388, 0.4198, 0.7449, 0.4388, 0.7397, 0.4414, 0.7329, 0.4207, 0.7388, 0.3998, 0.7388, 0.4198, 0.7329, 0.4207, 0.7329, 0.3989, 0.7449, 0.3809, 0.7388, 0.3998, 0.7329, 0.3989, 0.7397, 0.3782, 0.7567, 0.3647, 0.7449, 0.3809, 0.7397, 0.3782, 0.7525, 0.3606, 0.7728, 0.353, 0.7567, 0.3647, 0.7525, 0.3606, 0.7701, 0.3477, 0.7918, 0.3469, 0.7728, 0.353, 0.7701, 0.3477, 0.7908, 0.341, 0.8117, 0.3469, 0.7918, 0.3469, 0.7908, 0.341, 0.8126, 0.341, 0.8307, 0.353, 0.8117, 0.3469, 0.8126, 0.341, 0.8334, 0.3477, 0.8468, 0.3647, 0.8307, 0.353, 0.8334, 0.3477, 0.851, 0.3606, 0.8585, 0.3809, 0.8468, 0.3647, 0.851, 0.3606, 0.8638, 0.3782, 0.8647, 0.3998, 0.8585, 0.3809, 0.8638, 0.3782, 0.8706, 0.3989, 0.8758, 0.4952, 0.8754, 0.5144, 0.8251, 0.5143, 0.8256, 0.4951, 0.8754, 0.5144, 0.8754, 0.5343, 0.8251, 0.5342, 0.8251, 0.5143, 0.8754, 0.5343, 0.8758, 0.5531, 0.8256, 0.553, 0.8251, 0.5342, 0.8758, 0.5531, 0.8767, 0.5689, 0.8265, 0.5687, 0.8256, 0.553, 0.7736, 0.6586, 0.7745, 0.6415, 0.8247, 0.6419, 0.8238, 0.659, 0.7745, 0.6415, 0.7749, 0.6221, 0.8252, 0.6224, 0.8247, 0.6419, 0.7749, 0.6221, 0.7749, 0.6022, 0.8252, 0.6026, 0.8252, 0.6224, 0.7749, 0.6022, 0.7745, 0.5839, 0.8247, 0.5842, 0.8252, 0.6026, 0.7745, 0.5839, 0.7736, 0.5689, 0.8238, 0.5692, 0.8247, 0.5842, 0.7736, 0.4786, 0.772, 0.4937, 0.7221, 0.4943, 0.7237, 0.4792, 0.772, 0.4937, 0.7712, 0.5121, 0.7212, 0.5127, 0.7221, 0.4943, 0.7712, 0.5121, 0.7712, 0.532, 0.7212, 0.5326, 0.7212, 0.5127, 0.7712, 0.532, 0.772, 0.5514, 0.7221, 0.552, 0.7212, 0.5326, 0.772, 0.5514, 0.7736, 0.5685, 0.7237, 0.569, 0.7221, 0.552, 0.8251, 0.4786, 0.8243, 0.4944, 0.774, 0.4945, 0.7749, 0.4787, 0.8243, 0.4944, 0.8238, 0.5132, 0.7736, 0.5133, 0.774, 0.4945, 0.8238, 0.5132, 0.8238, 0.5331, 0.7736, 0.5332, 0.7736, 0.5133, 0.8238, 0.5331, 0.8243, 0.5523, 0.774, 0.5524, 0.7736, 0.5332, 0.8767, 0.4787, 0.8758, 0.4952, 0.8256, 0.4951, 0.8265, 0.4786, 0.8243, 0.5523, 0.8251, 0.5687, 0.7749, 0.5689, 0.774, 0.5524, 0.5963, 0.4206, 0.605, 0.4438, 0.602, 0.4414, 0.5953, 0.4207, 0.605, 0.4438, 0.6183, 0.4604, 0.6149, 0.4591, 0.602, 0.4414, 0.6183, 0.4604, 0.6362, 0.472, 0.6325, 0.4719, 0.6149, 0.4591, 0.6362, 0.472, 0.6568, 0.4776, 0.6532, 0.4786, 0.6325, 0.4719, 0.6568, 0.4776, 0.6781, 0.4766, 0.675, 0.4786, 0.6532, 0.4786, 0.6781, 0.4766, 0.6981, 0.469, 0.6958, 0.4719, 0.675, 0.4786, 0.6981, 0.469, 0.7147, 0.4556, 0.7134, 0.4591, 0.6958, 0.4719, 0.7147, 0.4556, 0.7264, 0.4377, 0.7262, 0.4414, 0.7134, 0.4591, 0.7264, 0.4377, 0.7319, 0.4171, 0.7329, 0.4207, 0.7262, 0.4414, 0.7319, 0.4171, 0.7309, 0.3958, 0.7329, 0.3989, 0.7329, 0.4207, 0.7309, 0.3958, 0.7233, 0.3759, 0.7262, 0.3782, 0.7329, 0.3989, 0.7233, 0.3759, 0.7099, 0.3593, 0.7134, 0.3606, 0.7262, 0.3782, 0.7099, 0.3593, 0.692, 0.3476, 0.6958, 0.3477, 0.7134, 0.3606, 0.692, 0.3476, 0.6714, 0.342, 0.675, 0.341, 0.6958, 0.3477, 0.6714, 0.342, 0.6501, 0.3431, 0.6532, 0.341, 0.675, 0.341, 0.6501, 0.3431, 0.6302, 0.3507, 0.6325, 0.3477, 0.6532, 0.341, 0.6302, 0.3507, 0.6136, 0.364, 0.6149, 0.3606, 0.6325, 0.3477, 0.6136, 0.364, 0.6019, 0.3819, 0.602, 0.3782, 0.6149, 0.3606, 0.6019, 0.3819, 0.5963, 0.4025, 0.5953, 0.3989, 0.602, 0.3782, 0.5963, 0.4025, 0.5963, 0.4206, 0.5953, 0.4207, 0.5953, 0.3989, 0.7291, 0.403, 0.7286, 0.3989, 0.7313, 0.4043, 0.7315, 0.4086, 0.6158, 0.4991, 0.6136, 0.5022, 0.6115, 0.5003, 0.6138, 0.4971, 0.7303, 0.4112, 0.7297, 0.4071, 0.7317, 0.4129, 0.7319, 0.4171, 0.722, 0.3795, 0.7202, 0.3758, 0.7248, 0.3799, 0.7263, 0.3839, 0.6013, 0.5251, 0.6001, 0.5286, 0.5973, 0.528, 0.5986, 0.5243, 0.7257, 0.387, 0.7239, 0.3832, 0.7278, 0.3878, 0.7294, 0.3918, 0.6036, 0.5179, 0.6024, 0.5215, 0.5998, 0.5205, 0.601, 0.5168, 0.7127, 0.3661, 0.7098, 0.3631, 0.7153, 0.3659, 0.7179, 0.3692, 0.7184, 0.3721, 0.7156, 0.3691, 0.7206, 0.3726, 0.7233, 0.3759, 0.5994, 0.4003, 0.5987, 0.4044, 0.5974, 0.3984, 0.5985, 0.3943, 0.6009, 0.3921, 0.6002, 0.3962, 0.5997, 0.3901, 0.6008, 0.386, 0.7176, 0.5435, 0.7176, 0.5397, 0.7204, 0.5396, 0.7204, 0.5436, 0.6075, 0.3771, 0.6056, 0.3808, 0.6066, 0.3748, 0.6089, 0.3712, 0.7176, 0.551, 0.7176, 0.5472, 0.7204, 0.5475, 0.7204, 0.5514, 0.6114, 0.3698, 0.6095, 0.3735, 0.6112, 0.3676, 0.6136, 0.364, 0.5995, 0.4201, 0.6141, 0.451, 0.6098, 0.4476, 0.598, 0.4203, 0.6141, 0.451, 0.6293, 0.4644, 0.6241, 0.4625, 0.6098, 0.4476, 0.6293, 0.4644, 0.6479, 0.4725, 0.6424, 0.4723, 0.6241, 0.4625, 0.6479, 0.4725, 0.6681, 0.4745, 0.6627, 0.476, 0.6424, 0.4723, 0.6681, 0.4745, 0.6879, 0.4701, 0.6833, 0.4732, 0.6627, 0.476, 0.6879, 0.4701, 0.7053, 0.4598, 0.7019, 0.4641, 0.6833, 0.4732, 0.7053, 0.4598, 0.7188, 0.4446, 0.7168, 0.4498, 0.7019, 0.4641, 0.7188, 0.4446, 0.7268, 0.426, 0.7266, 0.4316, 0.7168, 0.4498, 0.7268, 0.426, 0.7288, 0.4059, 0.7303, 0.4112, 0.7266, 0.4316, 0.7288, 0.4059, 0.7244, 0.3861, 0.7275, 0.3907, 0.7303, 0.4112, 0.7244, 0.3861, 0.7141, 0.3686, 0.7184, 0.3721, 0.7275, 0.3907, 0.7141, 0.3686, 0.6989, 0.3552, 0.7041, 0.3571, 0.7184, 0.3721, 0.6989, 0.3552, 0.6803, 0.3471, 0.6859, 0.3473, 0.7041, 0.3571, 0.6803, 0.3471, 0.6602, 0.3452, 0.6655, 0.3437, 0.6859, 0.3473, 0.6602, 0.3452, 0.6404, 0.3496, 0.645, 0.3465, 0.6655, 0.3437, 0.6404, 0.3496, 0.6229, 0.3598, 0.6264, 0.3555, 0.645, 0.3465, 0.6229, 0.3598, 0.6095, 0.375, 0.6114, 0.3698, 0.6264, 0.3555, 0.6095, 0.375, 0.6014, 0.3936, 0.6016, 0.3881, 0.6114, 0.3698, 0.6014, 0.3936, 0.5995, 0.4138, 0.598, 0.4084, 0.6016, 0.3881, 0.5995, 0.4138, 0.5995, 0.4201, 0.598, 0.4203, 0.598, 0.4084, 0.5961, 0.5514, 0.6031, 0.5714, 0.6015, 0.5705, 0.5953, 0.5516, 0.5961, 0.5318, 0.5961, 0.5514, 0.5953, 0.5516, 0.5953, 0.5316, 0.6022, 0.513, 0.5961, 0.5318, 0.5953, 0.5316, 0.6015, 0.5127, 0.6138, 0.4971, 0.6022, 0.513, 0.6015, 0.5127, 0.6132, 0.4965, 0.6297, 0.4855, 0.6138, 0.4971, 0.6132, 0.4965, 0.6293, 0.4848, 0.6484, 0.4794, 0.6297, 0.4855, 0.6293, 0.4848, 0.6483, 0.4786, 0.6681, 0.4794, 0.6484, 0.4794, 0.6483, 0.4786, 0.6682, 0.4786, 0.6868, 0.4855, 0.6681, 0.4794, 0.6682, 0.4786, 0.6872, 0.4848, 0.7028, 0.4971, 0.6868, 0.4855, 0.6872, 0.4848, 0.7034, 0.4965, 0.7143, 0.513, 0.7028, 0.4971, 0.7034, 0.4965, 0.7151, 0.5127, 0.7204, 0.5318, 0.7143, 0.513, 0.7151, 0.5127, 0.7212, 0.5316, 0.7204, 0.5514, 0.7204, 0.5318, 0.7212, 0.5316, 0.7212, 0.5516, 0.7143, 0.5702, 0.7204, 0.5514, 0.7212, 0.5516, 0.7151, 0.5705, 0.7028, 0.5861, 0.7143, 0.5702, 0.7151, 0.5705, 0.7034, 0.5867, 0.6868, 0.5977, 0.7028, 0.5861, 0.7034, 0.5867, 0.6872, 0.5984, 0.6681, 0.6038, 0.6868, 0.5977, 0.6872, 0.5984, 0.6682, 0.6046, 0.6484, 0.6038, 0.6681, 0.6038, 0.6682, 0.6046, 0.6483, 0.6046, 0.6297, 0.5977, 0.6484, 0.6038, 0.6483, 0.6046, 0.6293, 0.5984, 0.6031, 0.5714, 0.615, 0.587, 0.6132, 0.5867, 0.6015, 0.5705, 0.615, 0.587, 0.6297, 0.5977, 0.6293, 0.5984, 0.6132, 0.5867, 0.6932, 0.3512, 0.6895, 0.3493, 0.6956, 0.3499, 0.6992, 0.3523, 0.7153, 0.5581, 0.7164, 0.5546, 0.7192, 0.5552, 0.718, 0.5589, 0.7005, 0.3552, 0.6968, 0.3532, 0.7028, 0.3546, 0.7063, 0.3569, 0.7129, 0.5653, 0.7141, 0.5617, 0.7168, 0.5627, 0.7156, 0.5664, 0.6777, 0.3459, 0.6736, 0.3451, 0.6797, 0.3442, 0.6838, 0.3454, 0.6859, 0.3473, 0.6818, 0.3466, 0.6879, 0.3465, 0.692, 0.3476, 0.6532, 0.3454, 0.6491, 0.3459, 0.6544, 0.3429, 0.6587, 0.3426, 0.6614, 0.3442, 0.6573, 0.3448, 0.6629, 0.3424, 0.6672, 0.3422, 0.7052, 0.578, 0.7074, 0.5749, 0.7097, 0.5765, 0.7074, 0.5797, 0.6375, 0.3501, 0.6338, 0.3519, 0.6382, 0.3476, 0.6421, 0.3461, 0.7007, 0.5841, 0.7029, 0.581, 0.7051, 0.5829, 0.7028, 0.5861, 0.645, 0.3465, 0.6413, 0.3483, 0.6461, 0.3446, 0.6501, 0.3431, 0.6174, 0.3641, 0.6144, 0.367, 0.6169, 0.3614, 0.6202, 0.3587, 0.6234, 0.3584, 0.6204, 0.3612, 0.6235, 0.356, 0.6269, 0.3533, 0.599, 0.5397, 0.599, 0.5435, 0.5961, 0.5436, 0.5961, 0.5396, 0.6213, 0.4595, 0.6241, 0.4625, 0.6183, 0.4604, 0.6157, 0.4571, 0.599, 0.5322, 0.599, 0.536, 0.5961, 0.5357, 0.5961, 0.5318, 0.6587, 0.4752, 0.6627, 0.476, 0.6568, 0.4776, 0.6527, 0.4765, 0.6049, 0.5651, 0.6069, 0.5698, 0.6017, 0.5674, 0.6003, 0.5634, 0.6982, 0.4659, 0.7019, 0.4641, 0.6981, 0.469, 0.6941, 0.4705, 0.7246, 0.4352, 0.7266, 0.4316, 0.7264, 0.4377, 0.724, 0.4413, 0.6009, 0.5557, 0.6029, 0.5604, 0.5989, 0.5594, 0.5975, 0.5554, 0.728, 0.3948, 0.7275, 0.3907, 0.7309, 0.3958, 0.7311, 0.4001, 0.707, 0.3601, 0.7041, 0.3571, 0.7099, 0.3593, 0.7126, 0.3626, 0.6947, 0.5885, 0.6977, 0.5863, 0.6996, 0.5884, 0.6964, 0.5907, 0.6696, 0.3444, 0.6655, 0.3437, 0.6714, 0.342, 0.6756, 0.3431, 0.6301, 0.3537, 0.6264, 0.3555, 0.6302, 0.3507, 0.6342, 0.3491, 0.6886, 0.5929, 0.6916, 0.5907, 0.6932, 0.593, 0.69, 0.5954, 0.6036, 0.3844, 0.6016, 0.3881, 0.6019, 0.3819, 0.6042, 0.3783, 0.598, 0.4179, 0.598, 0.4203, 0.5963, 0.4206, 0.5963, 0.4169, 0.599, 0.5472, 0.599, 0.551, 0.5961, 0.5514, 0.5961, 0.5475, 0.607, 0.5113, 0.6048, 0.5143, 0.6022, 0.513, 0.6045, 0.5098, 0.6346, 0.4869, 0.631, 0.4881, 0.6297, 0.4855, 0.6334, 0.4843, 0.6712, 0.4834, 0.6677, 0.4823, 0.6681, 0.4794, 0.6719, 0.4807, 0.7029, 0.5022, 0.7007, 0.4991, 0.7028, 0.4971, 0.7051, 0.5003, 0.7176, 0.536, 0.7176, 0.5322, 0.7204, 0.5318, 0.7204, 0.5357, 0.7096, 0.5719, 0.7118, 0.5689, 0.7143, 0.5702, 0.712, 0.5734, 0.682, 0.5963, 0.6855, 0.5951, 0.6868, 0.5977, 0.6831, 0.5989, 0.6453, 0.5998, 0.6489, 0.6009, 0.6484, 0.6038, 0.6447, 0.6025, 0.6189, 0.5854, 0.6215, 0.5882, 0.615, 0.587, 0.6126, 0.5839, 0.598, 0.4084, 0.598, 0.4108, 0.5963, 0.4061, 0.5963, 0.4025, 0.598, 0.4132, 0.598, 0.4156, 0.5963, 0.4133, 0.5963, 0.4097, 0.6748, 0.5986, 0.6784, 0.5974, 0.6794, 0.6001, 0.6756, 0.6013, 0.6003, 0.4258, 0.6027, 0.4312, 0.5998, 0.4298, 0.598, 0.4252, 0.6677, 0.6009, 0.6712, 0.5998, 0.6719, 0.6025, 0.6681, 0.6038, 0.6051, 0.4367, 0.6074, 0.4421, 0.6032, 0.4391, 0.6015, 0.4345, 0.6098, 0.4476, 0.6127, 0.4506, 0.6076, 0.4471, 0.605, 0.4438, 0.6602, 0.6009, 0.6639, 0.6009, 0.6642, 0.6038, 0.6602, 0.6038, 0.6155, 0.4536, 0.6184, 0.4565, 0.613, 0.4537, 0.6103, 0.4504, 0.6526, 0.6009, 0.6564, 0.6009, 0.6563, 0.6038, 0.6524, 0.6038, 0.6278, 0.4645, 0.6314, 0.4664, 0.6255, 0.465, 0.6219, 0.4627, 0.6351, 0.4684, 0.6387, 0.4703, 0.6326, 0.4697, 0.6291, 0.4674, 0.6424, 0.4723, 0.6464, 0.473, 0.6403, 0.4732, 0.6362, 0.472, 0.6505, 0.4738, 0.6546, 0.4745, 0.6486, 0.4754, 0.6444, 0.4743, 0.6382, 0.5974, 0.6417, 0.5986, 0.6409, 0.6013, 0.6372, 0.6001, 0.6668, 0.4754, 0.6709, 0.4748, 0.6653, 0.4772, 0.6611, 0.4774, 0.631, 0.5951, 0.6346, 0.5963, 0.6334, 0.5989, 0.6297, 0.5977, 0.675, 0.4743, 0.6791, 0.4737, 0.6739, 0.4768, 0.6696, 0.477, 0.6833, 0.4732, 0.687, 0.4714, 0.6821, 0.4751, 0.6781, 0.4766, 0.6907, 0.4695, 0.6944, 0.4677, 0.6901, 0.472, 0.6861, 0.4735, 0.6139, 0.58, 0.6164, 0.5827, 0.6103, 0.5808, 0.6079, 0.5777, 0.7049, 0.4613, 0.7079, 0.4584, 0.7047, 0.4636, 0.7014, 0.4663, 0.6089, 0.5745, 0.6114, 0.5772, 0.6055, 0.5745, 0.6031, 0.5714, 0.7108, 0.4555, 0.7138, 0.4527, 0.7114, 0.4583, 0.708, 0.461, 0.7168, 0.4498, 0.7188, 0.4462, 0.717, 0.452, 0.7147, 0.4556, 0.6272, 0.5923, 0.6291, 0.5937, 0.6268, 0.5955, 0.6238, 0.5934, 0.7207, 0.4425, 0.7227, 0.4389, 0.7217, 0.4449, 0.7193, 0.4485, 0.6234, 0.5896, 0.6253, 0.5909, 0.6209, 0.5913, 0.618, 0.5891, 0.7273, 0.4275, 0.7281, 0.4234, 0.7286, 0.4295, 0.7275, 0.4336, 0.7288, 0.4193, 0.7295, 0.4153, 0.7308, 0.4213, 0.7297, 0.4254, 0.6114, 0.5052, 0.6092, 0.5083, 0.6068, 0.5067, 0.6091, 0.5035, 0.628, 0.4903, 0.6249, 0.4925, 0.6233, 0.4902, 0.6265, 0.4878, 0.6219, 0.4947, 0.6188, 0.4969, 0.617, 0.4948, 0.6201, 0.4925, 0.6489, 0.4823, 0.6453, 0.4834, 0.6447, 0.4807, 0.6484, 0.4794, 0.6417, 0.4846, 0.6382, 0.4858, 0.6372, 0.4831, 0.6409, 0.4819, 0.6639, 0.4823, 0.6602, 0.4823, 0.6602, 0.4794, 0.6642, 0.4794, 0.6564, 0.4823, 0.6526, 0.4823, 0.6524, 0.4794, 0.6563, 0.4794, 0.6855, 0.4881, 0.682, 0.4869, 0.6831, 0.4843, 0.6868, 0.4855, 0.6784, 0.4858, 0.6748, 0.4846, 0.6756, 0.4819, 0.6794, 0.4831, 0.6977, 0.4969, 0.6947, 0.4947, 0.6964, 0.4925, 0.6996, 0.4948, 0.6916, 0.4925, 0.6886, 0.4903, 0.69, 0.4878, 0.6932, 0.4902, 0.7118, 0.5143, 0.7096, 0.5113, 0.712, 0.5098, 0.7143, 0.513, 0.7074, 0.5083, 0.7052, 0.5052, 0.7074, 0.5035, 0.7097, 0.5067, 0.6501, 0.3431, 0.6484, 0.6038, 0.6297, 0.5977, 0.6302, 0.3507, 0.6302, 0.3507, 0.6297, 0.5977, 0.615, 0.587, 0.6136, 0.364, 0.7164, 0.5286, 0.7153, 0.5251, 0.718, 0.5243, 0.7192, 0.528, 0.6136, 0.364, 0.615, 0.587, 0.6031, 0.5714, 0.6019, 0.3819, 0.7141, 0.5215, 0.7129, 0.5179, 0.7156, 0.5168, 0.7168, 0.5205, 0.6714, 0.342, 0.6681, 0.6038, 0.6484, 0.6038, 0.6501, 0.3431, 0.692, 0.3476, 0.6868, 0.5977, 0.6681, 0.6038, 0.6714, 0.342, 0.7099, 0.3593, 0.7028, 0.5861, 0.6868, 0.5977, 0.692, 0.3476, 0.7233, 0.3759, 0.7143, 0.5702, 0.7028, 0.5861, 0.7099, 0.3593, 0.7309, 0.3958, 0.7204, 0.5514, 0.7143, 0.5702, 0.7233, 0.3759, 0.7319, 0.4171, 0.7204, 0.5318, 0.7204, 0.5514, 0.7309, 0.3958, 0.7264, 0.4377, 0.7143, 0.513, 0.7204, 0.5318, 0.7319, 0.4171, 0.7147, 0.4556, 0.7028, 0.4971, 0.7143, 0.513, 0.7264, 0.4377, 0.6981, 0.469, 0.6868, 0.4855, 0.7028, 0.4971, 0.7147, 0.4556, 0.6781, 0.4766, 0.6681, 0.4794, 0.6868, 0.4855, 0.6981, 0.469, 0.6568, 0.4776, 0.6484, 0.4794, 0.6681, 0.4794, 0.6781, 0.4766, 0.6362, 0.472, 0.6297, 0.4855, 0.6484, 0.4794, 0.6568, 0.4776, 0.6183, 0.4604, 0.6138, 0.4971, 0.6297, 0.4855, 0.6362, 0.472, 0.605, 0.4438, 0.6022, 0.513, 0.6138, 0.4971, 0.6183, 0.4604, 0.5963, 0.4206, 0.5961, 0.5318, 0.6022, 0.513, 0.605, 0.4438, 0.5963, 0.4025, 0.5961, 0.5514, 0.5961, 0.5318, 0.5963, 0.4206, 0.6019, 0.3819, 0.6031, 0.5714, 0.5961, 0.5514, 0.5963, 0.4025, 0.6089, 0.3712, 0.6103, 0.5808, 0.6164, 0.5827, 0.6075, 0.3771, 0.6066, 0.3748, 0.6056, 0.3808, 0.6139, 0.58, 0.6079, 0.5777, 0.6019, 0.3819, 0.6016, 0.3881, 0.6089, 0.5745, 0.6031, 0.5714, 0.6042, 0.3783, 0.6055, 0.5745, 0.6114, 0.5772, 0.6036, 0.3844, 0.6017, 0.5674, 0.6069, 0.5698, 0.6009, 0.3921, 0.6008, 0.386, 0.6003, 0.5634, 0.5997, 0.3901, 0.6002, 0.3962, 0.6049, 0.5651, 0.5975, 0.5554, 0.5974, 0.3984, 0.5987, 0.4044, 0.6009, 0.5557, 0.5989, 0.5594, 0.6029, 0.5604, 0.5994, 0.4003, 0.5985, 0.3943, 0.6016, 0.3881, 0.598, 0.4084, 0.599, 0.551, 0.6089, 0.5745, 0.6114, 0.3698, 0.6016, 0.3881, 0.6089, 0.5745, 0.6215, 0.5882, 0.6264, 0.3555, 0.6114, 0.3698, 0.6215, 0.5882, 0.631, 0.5951, 0.645, 0.3465, 0.6264, 0.3555, 0.631, 0.5951, 0.6489, 0.6009, 0.6655, 0.3437, 0.645, 0.3465, 0.6489, 0.6009, 0.6677, 0.6009, 0.6859, 0.3473, 0.6655, 0.3437, 0.6677, 0.6009, 0.6855, 0.5951, 0.7041, 0.3571, 0.6859, 0.3473, 0.6855, 0.5951, 0.7007, 0.5841, 0.7184, 0.3721, 0.7041, 0.3571, 0.7007, 0.5841, 0.7118, 0.5689, 0.7275, 0.3907, 0.7184, 0.3721, 0.7118, 0.5689, 0.7176, 0.551, 0.7303, 0.4112, 0.7275, 0.3907, 0.7176, 0.551, 0.7176, 0.5322, 0.7266, 0.4316, 0.7303, 0.4112, 0.7176, 0.5322, 0.7118, 0.5143, 0.7168, 0.4498, 0.7266, 0.4316, 0.7118, 0.5143, 0.7007, 0.4991, 0.7019, 0.4641, 0.7168, 0.4498, 0.7007, 0.4991, 0.6855, 0.4881, 0.6833, 0.4732, 0.7019, 0.4641, 0.6855, 0.4881, 0.6677, 0.4823, 0.6627, 0.476, 0.6833, 0.4732, 0.6677, 0.4823, 0.6489, 0.4823, 0.6424, 0.4723, 0.6627, 0.476, 0.6489, 0.4823, 0.631, 0.4881, 0.6241, 0.4625, 0.6424, 0.4723, 0.631, 0.4881, 0.6158, 0.4991, 0.6098, 0.4476, 0.6241, 0.4625, 0.6158, 0.4991, 0.6048, 0.5143, 0.598, 0.4203, 0.6098, 0.4476, 0.6048, 0.5143, 0.599, 0.5322, 0.598, 0.4084, 0.598, 0.4203, 0.599, 0.5322, 0.599, 0.551, 0.6112, 0.3676, 0.6095, 0.3735, 0.6189, 0.5854, 0.6126, 0.5839, 0.6136, 0.364, 0.615, 0.587, 0.6215, 0.5882, 0.6114, 0.3698, 0.6169, 0.3614, 0.6144, 0.367, 0.6234, 0.5896, 0.618, 0.5891, 0.6202, 0.3587, 0.6209, 0.5913, 0.6253, 0.5909, 0.6174, 0.3641, 0.6235, 0.356, 0.6204, 0.3612, 0.6272, 0.5923, 0.6238, 0.5934, 0.6269, 0.3533, 0.6268, 0.5955, 0.6291, 0.5937, 0.6234, 0.3584, 0.6264, 0.3555, 0.631, 0.5951, 0.6297, 0.5977, 0.6302, 0.3507, 0.6342, 0.3491, 0.6334, 0.5989, 0.6346, 0.5963, 0.6301, 0.3537, 0.6421, 0.3461, 0.6409, 0.6013, 0.6417, 0.5986, 0.6375, 0.3501, 0.645, 0.3465, 0.6501, 0.3431, 0.6484, 0.6038, 0.6489, 0.6009, 0.6461, 0.3446, 0.6413, 0.3483, 0.6453, 0.5998, 0.6447, 0.6025, 0.6382, 0.3476, 0.6338, 0.3519, 0.6382, 0.5974, 0.6372, 0.6001, 0.6544, 0.3429, 0.6491, 0.3459, 0.6526, 0.6009, 0.6524, 0.6038, 0.6587, 0.3426, 0.6563, 0.6038, 0.6564, 0.6009, 0.6532, 0.3454, 0.6629, 0.3424, 0.6573, 0.3448, 0.6602, 0.6009, 0.6602, 0.6038, 0.6672, 0.3422, 0.6642, 0.6038, 0.6639, 0.6009, 0.6614, 0.3442, 0.6655, 0.3437, 0.6677, 0.6009, 0.6681, 0.6038, 0.6714, 0.342, 0.6756, 0.3431, 0.6719, 0.6025, 0.6712, 0.5998, 0.6696, 0.3444, 0.6838, 0.3454, 0.6794, 0.6001, 0.6784, 0.5974, 0.6777, 0.3459, 0.6859, 0.3473, 0.692, 0.3476, 0.6868, 0.5977, 0.6855, 0.5951, 0.6932, 0.593, 0.6916, 0.5907, 0.6932, 0.3512, 0.6992, 0.3523, 0.69, 0.5954, 0.6956, 0.3499, 0.6895, 0.3493, 0.6886, 0.5929, 0.6879, 0.3465, 0.6818, 0.3466, 0.682, 0.5963, 0.6831, 0.5989, 0.6797, 0.3442, 0.6736, 0.3451, 0.6748, 0.5986, 0.6756, 0.6013, 0.598, 0.4084, 0.5963, 0.4025, 0.5961, 0.5514, 0.599, 0.551, 0.5961, 0.5475, 0.5963, 0.4061, 0.598, 0.4108, 0.599, 0.5472, 0.5961, 0.5436, 0.599, 0.5435, 0.598, 0.4132, 0.5963, 0.4097, 0.5961, 0.5396, 0.5963, 0.4133, 0.598, 0.4156, 0.599, 0.5397, 0.598, 0.4203, 0.599, 0.5322, 0.5961, 0.5318, 0.5963, 0.4206, 0.5961, 0.5357, 0.599, 0.536, 0.598, 0.4179, 0.5963, 0.4169, 0.598, 0.4252, 0.5973, 0.528, 0.6001, 0.5286, 0.6003, 0.4258, 0.5998, 0.4298, 0.6027, 0.4312, 0.6013, 0.5251, 0.5986, 0.5243, 0.6015, 0.4345, 0.5998, 0.5205, 0.6024, 0.5215, 0.6051, 0.4367, 0.6032, 0.4391, 0.6074, 0.4421, 0.6036, 0.5179, 0.601, 0.5168, 0.6098, 0.4476, 0.605, 0.4438, 0.6022, 0.513, 0.6048, 0.5143, 0.6076, 0.4471, 0.6127, 0.4506, 0.607, 0.5113, 0.6045, 0.5098, 0.6103, 0.4504, 0.6068, 0.5067, 0.6092, 0.5083, 0.6155, 0.4536, 0.613, 0.4537, 0.6184, 0.4565, 0.6114, 0.5052, 0.6091, 0.5035, 0.6157, 0.4571, 0.6115, 0.5003, 0.6136, 0.5022, 0.6213, 0.4595, 0.6241, 0.4625, 0.6158, 0.4991, 0.6138, 0.4971, 0.6183, 0.4604, 0.6219, 0.4627, 0.617, 0.4948, 0.6188, 0.4969, 0.6278, 0.4645, 0.6255, 0.465, 0.6314, 0.4664, 0.6219, 0.4947, 0.6201, 0.4925, 0.6291, 0.4674, 0.6233, 0.4902, 0.6249, 0.4925, 0.6351, 0.4684, 0.6326, 0.4697, 0.6387, 0.4703, 0.628, 0.4903, 0.6265, 0.4878, 0.6403, 0.4732, 0.6464, 0.473, 0.6346, 0.4869, 0.6334, 0.4843, 0.6424, 0.4723, 0.6362, 0.472, 0.6297, 0.4855, 0.631, 0.4881, 0.6444, 0.4743, 0.6372, 0.4831, 0.6382, 0.4858, 0.6505, 0.4738, 0.6486, 0.4754, 0.6546, 0.4745, 0.6417, 0.4846, 0.6409, 0.4819, 0.6527, 0.4765, 0.6447, 0.4807, 0.6453, 0.4834, 0.6587, 0.4752, 0.6627, 0.476, 0.6489, 0.4823, 0.6484, 0.4794, 0.6568, 0.4776, 0.6611, 0.4774, 0.6524, 0.4794, 0.6526, 0.4823, 0.6668, 0.4754, 0.6653, 0.4772, 0.6709, 0.4748, 0.6564, 0.4823, 0.6563, 0.4794, 0.6833, 0.4732, 0.6781, 0.4766, 0.6681, 0.4794, 0.6677, 0.4823, 0.6861, 0.4735, 0.6756, 0.4819, 0.6748, 0.4846, 0.6907, 0.4695, 0.6696, 0.477, 0.6602, 0.4794, 0.6602, 0.4823, 0.675, 0.4743, 0.6739, 0.4768, 0.6791, 0.4737, 0.6639, 0.4823, 0.6642, 0.4794, 0.6821, 0.4751, 0.687, 0.4714, 0.6712, 0.4834, 0.6719, 0.4807, 0.6901, 0.472, 0.6944, 0.4677, 0.6784, 0.4858, 0.6794, 0.4831, 0.7019, 0.4641, 0.6855, 0.4881, 0.6868, 0.4855, 0.6981, 0.469, 0.6941, 0.4705, 0.6831, 0.4843, 0.682, 0.4869, 0.6982, 0.4659, 0.7014, 0.4663, 0.69, 0.4878, 0.6886, 0.4903, 0.7049, 0.4613, 0.7047, 0.4636, 0.7079, 0.4584, 0.6916, 0.4925, 0.6932, 0.4902, 0.7114, 0.4583, 0.7138, 0.4527, 0.6977, 0.4969, 0.6996, 0.4948, 0.7168, 0.4498, 0.7147, 0.4556, 0.7028, 0.4971, 0.7007, 0.4991, 0.708, 0.461, 0.6964, 0.4925, 0.6947, 0.4947, 0.7108, 0.4555, 0.717, 0.452, 0.7188, 0.4462, 0.7029, 0.5022, 0.7051, 0.5003, 0.7193, 0.4485, 0.7074, 0.5035, 0.7052, 0.5052, 0.7207, 0.4425, 0.724, 0.4413, 0.712, 0.5098, 0.7096, 0.5113, 0.7246, 0.4352, 0.7217, 0.4449, 0.7227, 0.4389, 0.7074, 0.5083, 0.7097, 0.5067, 0.7266, 0.4316, 0.7118, 0.5143, 0.7143, 0.513, 0.7264, 0.4377, 0.7297, 0.4254, 0.718, 0.5243, 0.7153, 0.5251, 0.7288, 0.4193, 0.7275, 0.4336, 0.7156, 0.5168, 0.7129, 0.5179, 0.7273, 0.4275, 0.7286, 0.4295, 0.7281, 0.4234, 0.7141, 0.5215, 0.7168, 0.5205, 0.7308, 0.4213, 0.7295, 0.4153, 0.7164, 0.5286, 0.7192, 0.528, 0.7315, 0.4086, 0.7204, 0.5396, 0.7176, 0.5397, 0.7291, 0.403, 0.7303, 0.4112, 0.7319, 0.4171, 0.7204, 0.5318, 0.7176, 0.5322, 0.7317, 0.4129, 0.7297, 0.4071, 0.7176, 0.536, 0.7204, 0.5357, 0.7313, 0.4043, 0.7286, 0.3989, 0.7176, 0.5435, 0.7204, 0.5436, 0.7311, 0.4001, 0.7204, 0.5475, 0.7176, 0.5472, 0.728, 0.3948, 0.7275, 0.3907, 0.7176, 0.551, 0.7204, 0.5514, 0.7309, 0.3958, 0.7294, 0.3918, 0.7192, 0.5552, 0.7164, 0.5546, 0.7257, 0.387, 0.7278, 0.3878, 0.7239, 0.3832, 0.7153, 0.5581, 0.718, 0.5589, 0.7263, 0.3839, 0.7168, 0.5627, 0.7141, 0.5617, 0.722, 0.3795, 0.7248, 0.3799, 0.7202, 0.3758, 0.7129, 0.5653, 0.7156, 0.5664, 0.7206, 0.3726, 0.7156, 0.3691, 0.7096, 0.5719, 0.712, 0.5734, 0.7184, 0.3721, 0.7233, 0.3759, 0.7143, 0.5702, 0.7118, 0.5689, 0.7179, 0.3692, 0.7097, 0.5765, 0.7074, 0.5749, 0.7127, 0.3661, 0.7126, 0.3626, 0.7051, 0.5829, 0.7029, 0.581, 0.707, 0.3601, 0.7153, 0.3659, 0.7098, 0.3631, 0.7052, 0.578, 0.7074, 0.5797, 0.7041, 0.3571, 0.7007, 0.5841, 0.7028, 0.5861, 0.7099, 0.3593, 0.6964, 0.5907, 0.7028, 0.3546, 0.6968, 0.3532, 0.6947, 0.5885, 0.6996, 0.5884, 0.6977, 0.5863, 0.7005, 0.3552, 0.7063, 0.3569, 0.6141, 0.451, 0.5995, 0.4201, 0.5995, 0.4138, 0.6014, 0.3936, 0.6095, 0.375, 0.6229, 0.3598, 0.6404, 0.3496, 0.6602, 0.3452, 0.6803, 0.3471, 0.6989, 0.3552, 0.7141, 0.3686, 0.7244, 0.3861, 0.7288, 0.4059, 0.7268, 0.426, 0.7188, 0.4446, 0.7053, 0.4598, 0.6879, 0.4701, 0.6681, 0.4745, 0.6479, 0.4725, 0.6293, 0.4644])
me_cylinder.materials.append(mat_wheel)
me_cylinder.use_remesh_fix_poles = True
me_cylinder.use_remesh_preserve_attributes = False
me_cylinder.use_mirror_vertex_groups = False
me_cylinder.update()

# ---- objects
ob_wheel = bpy.data.objects.new('Wheel', me_cylinder)

# ---- transforms, parenting, visibility, modifiers, constraints
ob_wheel.location = (0.0, 0.0, 0.0)
ob_wheel.rotation_euler = (-1.571, -3.142, 3.142)
ob_wheel.lineart.crease_threshold = 0.0
_m = ob_wheel.modifiers.new('Auto Smooth', 'NODES')
_m.node_group = ng_auto_smooth
_gi = [s.identifier for s in ng_auto_smooth.interface.items_tree if s.item_type == 'SOCKET' and s.in_out == 'INPUT']
_m[_gi[1]] = 0.5236  # Angle

# ---- collection membership
col_collection.objects.link(ob_wheel)

# ---- scene / render settings (as saved in the file)
scene.frame_start = 1; scene.frame_end = 250; scene.frame_set(1)
scene.render.engine = 'BLENDER_EEVEE_NEXT'
scene.cycles.use_denoising = False
scene.cycles.samples = 128
scene.cycles.sampling_pattern = 'TABULATED_SOBOL'
scene.cycles.use_adaptive_sampling = False
scene.cycles.use_light_tree = False
scene.view_settings.view_transform = 'Filmic'
bpy.context.view_layer.update()

# ---- added for rendering (the .blend has no active camera and no usable light): camera, sun
cam_auto = bpy.data.cameras.new('AutoCamera')
cam_auto.lens = 50.0
cam_auto.sensor_width = 36.0
cam_auto.clip_end = 1000.0
ob_auto_camera = bpy.data.objects.new('AutoCamera', cam_auto)
scene.collection.objects.link(ob_auto_camera)
ob_auto_camera.location = (0.798771, -1.02481, 0.683209)
ob_auto_camera.rotation_euler = (1.09748, -7.21219e-08, 0.694738)
scene.camera = ob_auto_camera
light_auto_sun = bpy.data.lights.new('AutoSun', 'SUN')
light_auto_sun.energy = 3.0
light_auto_sun.angle = 0.0523599
ob_auto_sun = bpy.data.objects.new('AutoSun', light_auto_sun)
scene.collection.objects.link(ob_auto_sun)
ob_auto_sun.rotation_euler = (0.872665, 0.174533, 0.523599)
bpy.context.view_layer.update()
